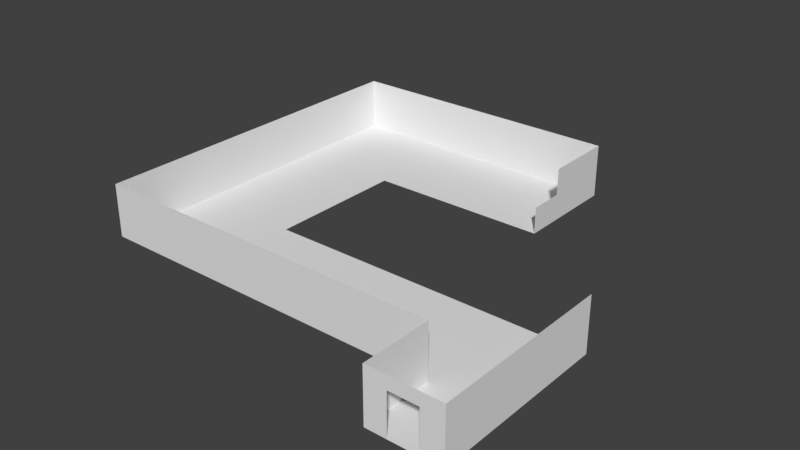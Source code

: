 # Source: Corridor_BaseMesh_0.1.blend  (saved by Blender 2.78.0; exported with 4.5.12 LTS)
import bpy
from mathutils import Matrix  # noqa: F401  (used for matrix-valued properties, if any)

bpy.ops.wm.read_factory_settings(use_empty=True)
scene = bpy.context.scene
scene.name = 'Scene'

# ---- collections
col_collection_1 = bpy.data.collections.new('Collection 1'); scene.collection.children.link(col_collection_1)

# ---- materials (node trees are filled in below, after node groups)
mat_wallse_material = bpy.data.materials.new('WallsE_Material')
mat_wallse_material.alpha_threshold = 0.0
mat_wallse_material.use_transparent_shadow = False
mat_wallse_material.roughness = 0.5
mat_floor_material = bpy.data.materials.new('Floor_Material')
mat_floor_material.alpha_threshold = 0.0
mat_floor_material.use_transparent_shadow = False
mat_floor_material.roughness = 0.5
mat_wallsf_material = bpy.data.materials.new('WallsF_Material')
mat_wallsf_material.alpha_threshold = 0.0
mat_wallsf_material.use_transparent_shadow = False
mat_wallsf_material.roughness = 0.5
mat_wallsd_material = bpy.data.materials.new('WallsD_Material')
mat_wallsd_material.alpha_threshold = 0.0
mat_wallsd_material.use_transparent_shadow = False
mat_wallsd_material.roughness = 0.5
mat_wallsc_material = bpy.data.materials.new('WallsC_Material')
mat_wallsc_material.alpha_threshold = 0.0
mat_wallsc_material.use_transparent_shadow = False
mat_wallsc_material.roughness = 0.5
mat_wallsb_material = bpy.data.materials.new('WallsB_Material')
mat_wallsb_material.alpha_threshold = 0.0
mat_wallsb_material.use_transparent_shadow = False
mat_wallsb_material.roughness = 0.5
mat_wallsa_material = bpy.data.materials.new('WallsA_Material')
mat_wallsa_material.alpha_threshold = 0.0
mat_wallsa_material.use_transparent_shadow = False
mat_wallsa_material.roughness = 0.5

# ---- material node trees

# ---- world
world_world = bpy.data.worlds.new('World'); scene.world = world_world
world_world.color = (0.05088, 0.05088, 0.05088)
world_world.use_sun_shadow = False
world_world.sun_shadow_jitter_overblur = 0.0
world_world.cycles.sampling_method = 'MANUAL'

# ---- meshes
me_plane_000 = bpy.data.meshes.new('Plane.000')
me_plane_000.from_pydata([(-1.682, 15.3, 2.384e-07), (-1.692, 15.3, 2.384e-07), (-1.682, 9.298, 2.384e-07), (-1.692, 9.298, 2.384e-07), (-1.682, 15.3, 1.5), (-1.692, 15.3, 1.5), (-1.682, 9.298, 1.5), (-1.692, 9.298, 1.5), (-1.682, 11.3, 2.384e-07), (-1.692, 11.3, 2.384e-07), (-1.692, 11.3, 1.5), (-1.682, 11.3, 1.5), (-1.682, 15.3, 3.0), (-1.692, 15.3, 3.0), (-1.692, 11.3, 3.0), (-1.682, 11.3, 3.0)], [], [(9, 8, 2, 3), (7, 3, 2, 6), (10, 9, 3, 7), (8, 11, 6, 2), (10, 11, 15, 14), (7, 6, 11, 10), (0, 4, 11, 8), (5, 1, 9, 10), (1, 0, 8, 9), (14, 15, 12, 13), (5, 10, 14, 13), (11, 4, 12, 15), (4, 5, 13, 12)])
_uv = me_plane_000.uv_layers.new(name='UVMap')
_uv.uv.foreach_set('vector', [0.995, 0.6667, 0.9967, 0.6667, 0.9967, 1.0, 0.995, 1.0, 1.0, 0.25, 1.0, 0.5, 0.9983, 0.5, 0.9983, 0.25, 0.7463, 0.6667, 0.995, 0.6667, 0.995, 1.0, 0.7463, 1.0, 0.4975, 0.3333, 0.2488, 0.3333, 0.2488, 1.589e-07, 0.4975, 0.0, 1.0, 0.25, 0.9983, 0.25, 0.9983, 0.0, 1.0, 0.0, 0.9967, 0.6667, 0.9983, 0.6667, 0.9983, 1.0, 0.9967, 1.0, 0.4975, 1.0, 0.2488, 1.0, 0.2488, 0.3333, 0.4975, 0.3333, 0.7463, 0.0, 0.995, 0.0, 0.995, 0.6667, 0.7463, 0.6667, 0.995, 0.0, 0.9967, 0.0, 0.9967, 0.6667, 0.995, 0.6667, 0.9967, 0.0, 0.9983, 0.0, 0.9983, 0.6667, 0.9967, 0.6667, 0.7463, 0.0, 0.7463, 0.6667, 0.4975, 0.6667, 0.4975, 0.0, 0.2488, 0.3333, 0.2488, 1.0, 1.977e-07, 1.0, 0.0, 0.3333, 1.0, 0.75, 0.9983, 0.75, 0.9983, 0.5, 1.0, 0.5])
me_plane_000.materials.append(mat_wallse_material)
me_plane_000.use_remesh_preserve_volume = False
me_plane_000.use_remesh_preserve_attributes = False
me_plane_000.use_mirror_vertex_groups = False
me_plane_000.update()
me_plane_003 = bpy.data.meshes.new('Plane.003')
me_plane_003.from_pydata([(-17.99, -4.692, 2.384e-07), (-17.99, 15.31, 2.384e-07), (-11.99, -4.692, 2.384e-07), (-11.99, 15.31, 2.384e-07), (-17.99, 1.308, 2.384e-07), (-11.99, 1.308, 2.384e-07), (6.311, -4.692, 2.384e-07), (6.311, 1.308, 2.384e-07), (2.311, -4.692, 2.384e-07), (2.311, 1.308, 2.384e-07), (6.311, -8.692, 2.384e-07), (2.311, -8.692, 2.384e-07), (-17.99, 9.298, 2.384e-07), (-11.99, 9.298, 2.384e-07), (-1.689, 15.31, 2.384e-07), (-1.689, 9.298, 2.384e-07)], [], [(12, 13, 3, 1), (0, 2, 5, 4), (8, 6, 7, 9), (2, 8, 9, 5), (8, 11, 10, 6), (4, 5, 13, 12), (3, 13, 15, 14)])
_uv = me_plane_003.uv_layers.new(name='UVMap')
_uv.uv.foreach_set('vector', [9.945e-05, 0.7404, 0.247, 0.7404, 0.247, 0.9877, 9.945e-05, 0.9877, 9.937e-05, 0.1647, 0.247, 0.1647, 0.247, 0.4116, 9.945e-05, 0.4116, 0.8353, 0.1647, 0.9999, 0.1647, 0.9999, 0.4116, 0.8353, 0.4116, 0.247, 0.1647, 0.8353, 0.1647, 0.8353, 0.4116, 0.247, 0.4116, 0.8353, 0.1647, 0.8353, 9.937e-05, 0.9999, 9.941e-05, 0.9999, 0.1647, 9.945e-05, 0.4116, 0.247, 0.4116, 0.247, 0.7404, 9.945e-05, 0.7404, 0.247, 0.9877, 0.247, 0.7404, 0.6707, 0.7404, 0.6707, 0.9877])
me_plane_003.materials.append(mat_floor_material)
me_plane_003.use_remesh_preserve_volume = False
me_plane_003.use_remesh_preserve_attributes = False
me_plane_003.use_mirror_vertex_groups = False
me_plane_003.update()
me_plane_007 = bpy.data.meshes.new('Plane.007')
me_plane_007.from_pydata([(6.308, -8.692, 2.384e-07), (6.308, 1.308, 2.384e-07), (6.308, -8.692, 3.0), (6.308, 1.308, 3.0), (6.298, -8.692, 2.384e-07), (6.298, 1.308, 2.384e-07), (6.298, -8.692, 3.0), (6.298, 1.308, 3.0)], [], [(3, 2, 0, 1), (7, 5, 4, 6), (1, 0, 4, 5), (2, 3, 7, 6), (3, 1, 5, 7), (0, 2, 6, 4)])
_uv = me_plane_007.uv_layers.new(name='UVMap')
_uv.uv.foreach_set('vector', [0.9999, 0.2917, 6.823e-05, 0.2917, 6.123e-05, 6.123e-05, 0.9999, 6.123e-05, 1.0, 0.5833, 0.9999, 0.2917, 6.823e-05, 0.2917, 7.524e-05, 0.5833, 0.9999, 6.123e-05, 6.123e-05, 6.123e-05, 6.123e-05, 6.123e-05, 0.9999, 6.123e-05, 6.823e-05, 0.2917, 0.9999, 0.2917, 0.9999, 0.2917, 6.823e-05, 0.2917, 0.9999, 0.2917, 0.9999, 6.123e-05, 0.9999, 6.123e-05, 0.9999, 0.2917, 6.123e-05, 6.123e-05, 6.823e-05, 0.2917, 6.823e-05, 0.2917, 6.123e-05, 6.123e-05])
me_plane_007.materials.append(mat_wallsf_material)
me_plane_007.use_remesh_preserve_volume = False
me_plane_007.use_remesh_preserve_attributes = False
me_plane_007.use_mirror_vertex_groups = False
me_plane_007.update()
me_plane_002 = bpy.data.meshes.new('Plane.002')
me_plane_002.from_pydata([(-1.702, 15.3, 3.0), (-1.702, 15.3, 2.384e-07), (-1.702, 15.29, 3.0), (-1.702, 15.29, 2.384e-07), (-18.0, 15.29, 2.384e-07), (-18.0, 15.29, 3.0), (-17.99, 15.29, 2.384e-07), (-17.99, 15.29, 3.0), (-17.99, 15.3, 3.0), (-17.99, 15.3, 2.384e-07), (-17.99, -4.692, 2.384e-07), (-17.99, -4.692, 3.0), (-18.0, 15.3, 2.384e-07), (-18.0, 15.3, 3.0), (-18.0, -4.692, 2.384e-07), (-18.0, -4.692, 3.0)], [], [(7, 6, 3, 2), (4, 12, 9, 6), (5, 15, 11, 7), (11, 10, 6, 7), (2, 3, 1, 0), (8, 7, 2, 0), (12, 13, 8, 9), (5, 13, 12, 4), (13, 5, 7, 8), (15, 14, 10, 11), (9, 8, 0, 1), (15, 5, 4, 14)])
_uv = me_plane_002.uv_layers.new(name='UVMap')
_uv.uv.foreach_set('vector', [1.0, 0.5756, 0.894, 0.5756, 0.894, 1.685e-08, 1.0, 0.0, 0.6819, 0.7065, 0.6819, 0.7061, 0.6823, 0.7061, 0.6823, 0.7065, 1.348e-07, 0.7061, 0.0, 0.0, 0.0003534, 0.0, 0.0003535, 0.7061, 0.6819, 0.0, 0.788, 1.685e-08, 0.788, 0.7061, 0.6819, 0.7061, 0.7883, 0.5759, 0.7883, 0.6819, 0.788, 0.6819, 0.788, 0.5759, 0.0003535, 0.7065, 0.0003535, 0.7061, 0.5759, 0.7061, 0.5759, 0.7065, 0.894, 0.5759, 0.788, 0.5759, 0.788, 0.5756, 0.894, 0.5756, 0.5759, 0.0003534, 0.5759, 0.0, 0.6819, 0.0, 0.6819, 0.0003534, 1.348e-07, 0.7065, 1.348e-07, 0.7061, 0.0003535, 0.7061, 0.0003535, 0.7065, 0.7883, 0.6819, 0.7883, 0.788, 0.788, 0.788, 0.788, 0.6819, 0.894, 0.5756, 0.788, 0.5756, 0.788, 1.685e-08, 0.894, 0.0, 0.5759, 0.7065, 0.5759, 0.0003534, 0.6819, 0.0003534, 0.6819, 0.7065])
me_plane_002.materials.append(mat_wallsd_material)
me_plane_002.use_remesh_preserve_volume = False
me_plane_002.use_remesh_preserve_attributes = False
me_plane_002.use_mirror_vertex_groups = False
me_plane_002.update()
me_plane_009 = bpy.data.meshes.new('Plane.009')
me_plane_009.from_pydata([(2.321, -4.682, 2.384e-07), (-17.99, -4.682, 2.384e-07), (2.321, -4.682, 3.0), (-17.99, -4.682, 3.0), (2.321, -4.692, 2.384e-07), (-17.99, -4.692, 2.384e-07), (2.321, -4.692, 3.0), (-17.99, -4.692, 3.0)], [], [(3, 2, 0, 1), (7, 5, 4, 6), (1, 0, 4, 5), (2, 3, 7, 6), (3, 1, 5, 7), (0, 2, 6, 4)])
_uv = me_plane_009.uv_layers.new(name='UVMap')
_uv.uv.foreach_set('vector', [0.9999, 0.2917, 6.823e-05, 0.2917, 6.123e-05, 6.123e-05, 0.9999, 6.123e-05, 1.0, 0.5833, 0.9999, 0.2917, 6.823e-05, 0.2917, 7.524e-05, 0.5833, 0.9999, 6.123e-05, 6.123e-05, 6.123e-05, 6.123e-05, 6.123e-05, 0.9999, 6.123e-05, 6.823e-05, 0.2917, 0.9999, 0.2917, 0.9999, 0.2917, 6.823e-05, 0.2917, 0.9999, 0.2917, 0.9999, 6.123e-05, 0.9999, 6.123e-05, 0.9999, 0.2917, 6.123e-05, 6.123e-05, 6.823e-05, 0.2917, 6.823e-05, 0.2917, 6.123e-05, 6.123e-05])
me_plane_009.materials.append(mat_wallsc_material)
me_plane_009.use_remesh_preserve_volume = False
me_plane_009.use_remesh_preserve_attributes = False
me_plane_009.use_mirror_vertex_groups = False
me_plane_009.update()
me_plane_008 = bpy.data.meshes.new('Plane.008')
me_plane_008.from_pydata([(2.318, -8.692, 2.384e-07), (2.318, -4.692, 2.384e-07), (2.318, -8.692, 3.0), (2.318, -4.692, 3.0), (2.308, -8.692, 2.384e-07), (2.308, -4.692, 2.384e-07), (2.308, -8.692, 3.0), (2.308, -4.692, 3.0)], [], [(3, 2, 0, 1), (7, 5, 4, 6), (1, 0, 4, 5), (2, 3, 7, 6), (3, 1, 5, 7), (0, 2, 6, 4)])
_uv = me_plane_008.uv_layers.new(name='UVMap')
_uv.uv.foreach_set('vector', [0.9999, 0.2917, 6.823e-05, 0.2917, 6.123e-05, 6.123e-05, 0.9999, 6.123e-05, 1.0, 0.5833, 0.9999, 0.2917, 6.823e-05, 0.2917, 7.524e-05, 0.5833, 0.9999, 6.123e-05, 6.123e-05, 6.123e-05, 6.123e-05, 6.123e-05, 0.9999, 6.123e-05, 6.823e-05, 0.2917, 0.9999, 0.2917, 0.9999, 0.2917, 6.823e-05, 0.2917, 0.9999, 0.2917, 0.9999, 6.123e-05, 0.9999, 6.123e-05, 0.9999, 0.2917, 6.123e-05, 6.123e-05, 6.823e-05, 0.2917, 6.823e-05, 0.2917, 6.123e-05, 6.123e-05])
me_plane_008.materials.append(mat_wallsb_material)
me_plane_008.use_remesh_preserve_volume = False
me_plane_008.use_remesh_preserve_attributes = False
me_plane_008.use_mirror_vertex_groups = False
me_plane_008.update()
me_plane_010 = bpy.data.meshes.new('Plane.010')
me_plane_010.from_pydata([(3.508, -8.692, 2.384e-07), (5.108, -8.692, 2.384e-07), (3.508, -8.692, 3.0), (5.108, -8.692, 3.0), (3.508, -8.692, 2.3), (5.108, -8.692, 2.3), (3.508, -8.702, 2.384e-07), (5.108, -8.702, 2.384e-07), (3.508, -8.702, 3.0), (5.108, -8.702, 3.0), (3.508, -8.702, 2.3), (5.108, -8.702, 2.3), (6.308, -8.692, 2.384e-07), (6.308, -8.692, 3.0), (6.308, -8.692, 2.3), (6.308, -8.702, 2.384e-07), (6.308, -8.702, 3.0), (6.308, -8.702, 2.3), (2.328, -8.692, 2.384e-07), (2.328, -8.692, 3.0), (2.328, -8.692, 2.3), (2.328, -8.702, 2.384e-07), (2.328, -8.702, 3.0), (2.328, -8.702, 2.3)], [], [(18, 20, 4, 0), (20, 19, 2, 4), (4, 2, 3, 5), (21, 6, 10, 23), (23, 10, 8, 22), (10, 11, 9, 8), (18, 0, 6, 21), (3, 2, 8, 9), (4, 5, 11, 10), (0, 4, 10, 6), (5, 1, 7, 11), (13, 3, 9, 16), (1, 12, 15, 7), (11, 17, 16, 9), (7, 15, 17, 11), (5, 3, 13, 14), (1, 5, 14, 12), (2, 19, 22, 8), (23, 22, 19, 20), (23, 20, 18, 21)])
_uv = me_plane_010.uv_layers.new(name='UVMap')
_uv.uv.foreach_set('vector', [0.2528, 5.431e-05, 0.2528, 0.2236, 0.5056, 0.2236, 0.5056, 5.463e-05, 0.2528, 0.2236, 0.2528, 0.2917, 0.5056, 0.2917, 0.5056, 0.2236, 0.5056, 0.2236, 0.5056, 0.2917, 0.6611, 0.2917, 0.6611, 0.2236, 0.2528, 0.2917, 0.5056, 0.2917, 0.5056, 0.5153, 0.2528, 0.5153, 0.2528, 0.5153, 0.5056, 0.5153, 0.5056, 0.5833, 0.2528, 0.5833, 0.5056, 0.5153, 0.6611, 0.5153, 0.6611, 0.5833, 0.5056, 0.5833, 0.2528, 5.431e-05, 0.5056, 5.463e-05, 0.5056, 5.463e-05, 0.2528, 5.431e-05, 0.6611, 0.2917, 0.5056, 0.2917, 0.5056, 0.2917, 0.6611, 0.2917, 0.5056, 0.2236, 0.6611, 0.2236, 0.6611, 0.2236, 0.5056, 0.2236, 0.5056, 5.463e-05, 0.5056, 0.2236, 0.5056, 0.2236, 0.5056, 5.463e-05, 0.6611, 0.2236, 0.6611, 5.573e-05, 0.6611, 5.573e-05, 0.6611, 0.2236, 0.8305, 0.2917, 0.6611, 0.2917, 0.6611, 0.2917, 0.8305, 0.2917, 0.6611, 5.573e-05, 0.8305, 5.558e-05, 0.8305, 5.558e-05, 0.6611, 5.573e-05, 0.6611, 0.5153, 0.8305, 0.5153, 0.8305, 0.5833, 0.6611, 0.5833, 0.6611, 0.2917, 0.8305, 0.2917, 0.8305, 0.5153, 0.6611, 0.5153, 0.6611, 0.2236, 0.6611, 0.2917, 0.8305, 0.2917, 0.8305, 0.2236, 0.6611, 5.573e-05, 0.6611, 0.2236, 0.8305, 0.2236, 0.8305, 5.558e-05, 0.5056, 0.2917, 0.2528, 0.2917, 0.2528, 0.2917, 0.5056, 0.2917, 0.2528, 0.5153, 0.2528, 0.5833, 0.2528, 0.2917, 0.2528, 0.2236, 0.2528, 0.5153, 0.2528, 0.2236, 0.2528, 5.431e-05, 0.2528, 0.2917])
me_plane_010.materials.append(mat_wallsa_material)
me_plane_010.use_remesh_preserve_volume = False
me_plane_010.use_remesh_preserve_attributes = False
me_plane_010.use_mirror_vertex_groups = False
me_plane_010.update()

# ---- objects
ob_corridorwall_e = bpy.data.objects.new('CorridorWall_E', me_plane_000)
ob_corridorfloor = bpy.data.objects.new('CorridorFloor', me_plane_003)
ob_corridorwall_f = bpy.data.objects.new('CorridorWall_F', me_plane_007)
ob_corridorwall_d = bpy.data.objects.new('CorridorWall_D', me_plane_002)
ob_corridorwall_c = bpy.data.objects.new('CorridorWall_C', me_plane_009)
ob_corridorwall_b = bpy.data.objects.new('CorridorWall_B', me_plane_008)
ob_corridorwall_a = bpy.data.objects.new('CorridorWall_A', me_plane_010)

# ---- transforms, parenting, visibility, modifiers, constraints
ob_corridorwall_e.location = (-0.006667, 2.482e-07, 0.0)
ob_corridorwall_e.lineart.crease_threshold = 0.0
ob_corridorfloor.location = (0.0, 0.0, 0.0)
ob_corridorfloor.lineart.crease_threshold = 0.0
ob_corridorwall_f.location = (0.003, -9.537e-07, 0.0)
ob_corridorwall_f.lineart.crease_threshold = 0.0
ob_corridorwall_d.location = (0.01333, 0.01, 0.0)
ob_corridorwall_d.lineart.crease_threshold = 0.0
ob_corridorwall_c.location = (0.0, 0.0, 0.0)
ob_corridorwall_c.lineart.crease_threshold = 0.0
ob_corridorwall_b.location = (0.003, -9.537e-07, 0.0)
ob_corridorwall_b.lineart.crease_threshold = 0.0
ob_corridorwall_a.location = (-0.007, 0.009999, 0.0)
ob_corridorwall_a.lineart.crease_threshold = 0.0

# ---- collection membership
col_collection_1.objects.link(ob_corridorwall_e)
col_collection_1.objects.link(ob_corridorfloor)
col_collection_1.objects.link(ob_corridorwall_f)
col_collection_1.objects.link(ob_corridorwall_d)
col_collection_1.objects.link(ob_corridorwall_c)
col_collection_1.objects.link(ob_corridorwall_b)
col_collection_1.objects.link(ob_corridorwall_a)

# ---- scene / render settings (as saved in the file)
scene.frame_start = 1; scene.frame_end = 250; scene.frame_set(1)
scene.render.engine = 'BLENDER_EEVEE_NEXT'
scene.render.resolution_percentage = 50
scene.render.dither_intensity = 0.0
scene.cycles.use_denoising = False
scene.cycles.samples = 128
scene.cycles.sampling_pattern = 'TABULATED_SOBOL'
scene.cycles.light_sampling_threshold = 0.0
scene.cycles.use_adaptive_sampling = False
scene.cycles.use_light_tree = False
scene.cycles.blur_glossy = 0.0
scene.cycles.sample_clamp_indirect = 0.0
scene.view_settings.view_transform = 'Standard'
bpy.context.view_layer.update()

# ---- added for rendering (the .blend has no active camera and no usable light): camera, sun
cam_auto = bpy.data.cameras.new('AutoCamera')
cam_auto.lens = 50.0
cam_auto.sensor_width = 36.0
cam_auto.clip_end = 1000.0
ob_auto_camera = bpy.data.objects.new('AutoCamera', cam_auto)
scene.collection.objects.link(ob_auto_camera)
ob_auto_camera.location = (25.8818, -34.755, 26.8752)
ob_auto_camera.rotation_euler = (1.09748, -7.21219e-08, 0.694738)
scene.camera = ob_auto_camera
light_auto_sun = bpy.data.lights.new('AutoSun', 'SUN')
light_auto_sun.energy = 3.0
light_auto_sun.angle = 0.0523599
ob_auto_sun = bpy.data.objects.new('AutoSun', light_auto_sun)
scene.collection.objects.link(ob_auto_sun)
ob_auto_sun.rotation_euler = (0.872665, 0.174533, 0.523599)
bpy.context.view_layer.update()
